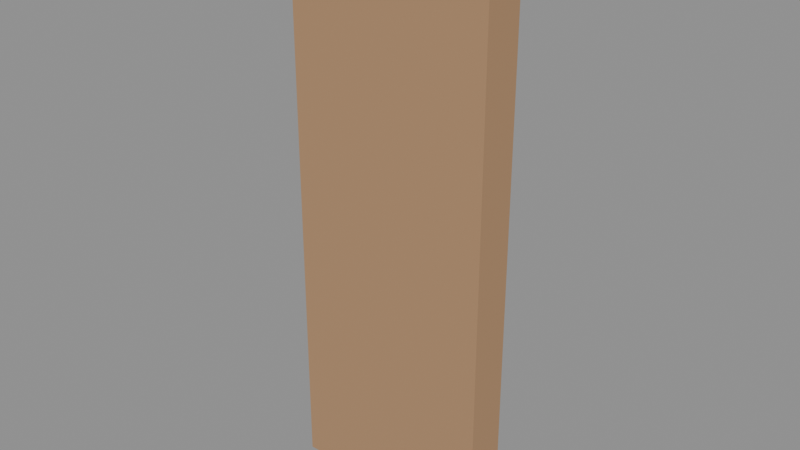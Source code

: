 # Source: ENV_Cabin_Wall_A.blend  (saved by Blender 5.2.44; exported with 4.5.12 LTS)
import bpy
from mathutils import Matrix  # noqa: F401  (used for matrix-valued properties, if any)

bpy.ops.wm.read_factory_settings(use_empty=True)
scene = bpy.context.scene
scene.name = 'Scene'

# ---- collections
col_assets = bpy.data.collections.new('Assets'); scene.collection.children.link(col_assets)

# ---- materials (node trees are filled in below, after node groups)
mat_mat_wood_cabin_ext = bpy.data.materials.new('MAT_Wood_Cabin_Ext')

# ---- material node trees
mat_mat_wood_cabin_ext.use_nodes = True; mat_mat_wood_cabin_ext.node_tree.nodes.clear()
_N = mat_mat_wood_cabin_ext.node_tree.nodes; _L = mat_mat_wood_cabin_ext.node_tree.links
n0 = _N.new('ShaderNodeBsdfPrincipled'); n0.name = 'Principled BSDF'; n0.location = (-200, 100)
n0.inputs[0].default_value = (0.4342, 0.2542, 0.1329, 1.0)
n0.inputs[2].default_value = 0.85
n0.inputs[10].default_value = 0.005
n1 = _N.new('ShaderNodeOutputMaterial'); n1.name = 'Material Output'; n1.location = (200, 100)
_L.new(n0.outputs[0], n1.inputs[0])
n1.is_active_output = True

# ---- meshes
me_env_cabin_wall_a_geo_mesh = bpy.data.meshes.new('ENV_Cabin_Wall_A_Geo_Mesh')
me_env_cabin_wall_a_geo_mesh.from_pydata([(0.0, -0.1, 0.0), (0.0, -0.1, 2.8), (0.0, 0.1, 0.0), (0.0, 0.1, 2.8), (1.0, -0.1, 0.0), (1.0, -0.1, 2.8), (1.0, 0.1, 0.0), (1.0, 0.1, 2.8)], [], [(0, 1, 3, 2), (2, 3, 7, 6), (6, 7, 5, 4), (4, 5, 1, 0), (2, 6, 4, 0), (7, 3, 1, 5)])
me_env_cabin_wall_a_geo_mesh.materials.append(mat_mat_wood_cabin_ext)
me_env_cabin_wall_a_geo_mesh.update()

# ---- objects
ob_env_cabin_wall_a = bpy.data.objects.new('ENV_Cabin_Wall_A', None)
ob_env_cabin_wall_a_geo = bpy.data.objects.new('ENV_Cabin_Wall_A_Geo', me_env_cabin_wall_a_geo_mesh)

# ---- transforms, parenting, visibility, modifiers, constraints
ob_env_cabin_wall_a.location = (0.0, 0.0, 0.0)
ob_env_cabin_wall_a.empty_display_size = 0.05
ob_env_cabin_wall_a_geo.parent = ob_env_cabin_wall_a
ob_env_cabin_wall_a_geo.location = (0.0, 0.0, 0.0)

# ---- collection membership
col_assets.objects.link(ob_env_cabin_wall_a)
col_assets.objects.link(ob_env_cabin_wall_a_geo)

# ---- scene / render settings (as saved in the file)
scene.frame_start = 1; scene.frame_end = 250; scene.frame_set(1)
scene.render.engine = 'BLENDER_EEVEE_NEXT'
scene.render.bake_bias = 0.0
scene.render.bake_samples = 0
scene.render.compositor_device = 'GPU'
scene.eevee.use_volume_custom_range = False
scene.eevee.fast_gi_thickness_near = 0.1
scene.eevee.fast_gi_thickness_far = 0.0
scene.eevee.ray_tracing_options.screen_trace_thickness = 0.1
bpy.context.view_layer.update()

# ---- added for rendering (the .blend has no active camera and no usable light): camera, sun + grey world if the file has none
cam_auto = bpy.data.cameras.new('AutoCamera')
cam_auto.lens = 50.0
cam_auto.sensor_width = 36.0
cam_auto.clip_end = 1000.0
ob_auto_camera = bpy.data.objects.new('AutoCamera', cam_auto)
scene.collection.objects.link(ob_auto_camera)
ob_auto_camera.location = (3.25711, -3.30853, 3.60569)
ob_auto_camera.rotation_euler = (1.09748, -7.21219e-08, 0.694738)
scene.camera = ob_auto_camera
light_auto_sun = bpy.data.lights.new('AutoSun', 'SUN')
light_auto_sun.energy = 3.0
light_auto_sun.angle = 0.0523599
ob_auto_sun = bpy.data.objects.new('AutoSun', light_auto_sun)
scene.collection.objects.link(ob_auto_sun)
ob_auto_sun.rotation_euler = (0.872665, 0.174533, 0.523599)
if scene.world is None:
    world_auto = bpy.data.worlds.new('AutoWorld')
    world_auto.color = (0.3, 0.3, 0.3)
    scene.world = world_auto
bpy.context.view_layer.update()
